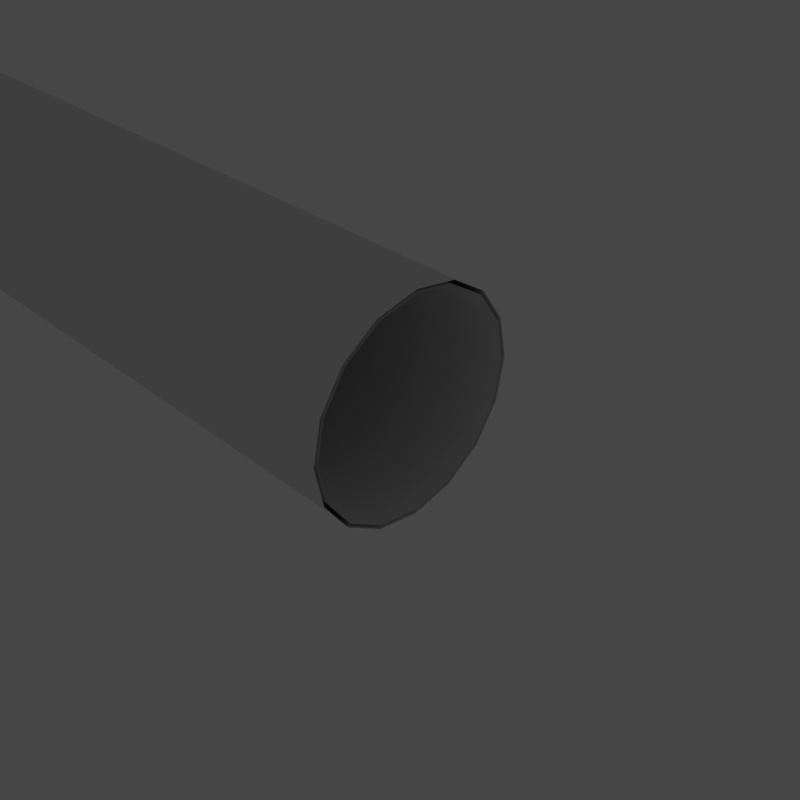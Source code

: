 # Source: cylinder-flipped-normals.blend  (saved by Blender 3.5.10; exported with 4.5.12 LTS)
import bpy
from mathutils import Matrix  # noqa: F401  (used for matrix-valued properties, if any)

bpy.ops.wm.read_factory_settings(use_empty=True)
scene = bpy.context.scene
scene.name = 'Scene'

# ---- collections
col_main_collection = bpy.data.collections.new('Main Collection'); scene.collection.children.link(col_main_collection)
col_rendering_studio = bpy.data.collections.new('Rendering Studio'); scene.collection.children.link(col_rendering_studio)
col_camera_setup = bpy.data.collections.new('Camera Setup'); col_rendering_studio.children.link(col_camera_setup)
col_lights = bpy.data.collections.new('Lights'); col_rendering_studio.children.link(col_lights)

# ---- world
world_world = bpy.data.worlds.new('World'); scene.world = world_world
world_world.use_nodes = True; world_world.node_tree.nodes.clear()
_N = world_world.node_tree.nodes; _L = world_world.node_tree.links
n0 = _N.new('ShaderNodeOutputWorld'); n0.name = 'World Output'; n0.location = (300, 300)
n1 = _N.new('ShaderNodeBackground'); n1.name = 'Background'; n1.location = (10, 300)
n1.inputs[0].default_value = (0.05088, 0.05088, 0.05088, 1.0)
_L.new(n1.outputs[0], n0.inputs[0])
n0.is_active_output = True
world_world.color = (0.05088, 0.05088, 0.05088)
world_world.use_sun_shadow = False
world_world.sun_shadow_jitter_overblur = 0.0

# ---- cameras
cam_camera_001 = bpy.data.cameras.new('Camera.001')

# ---- lights
light_area = bpy.data.lights.new('Area', 'AREA')
light_area.transmission_factor = 0.0
light_area.energy = 19.63
light_area.shadow_soft_size = 1.0
light_area.shadow_maximum_resolution = 0.006
light_area.use_absolute_resolution = True
light_area.size = 1.0
light_area.size_y = 1.0
light_area_001 = bpy.data.lights.new('Area.001', 'AREA')
light_area_001.transmission_factor = 0.0
light_area_001.energy = 785.4
light_area_001.shadow_soft_size = 0.61
light_area_001.shadow_maximum_resolution = 0.006
light_area_001.use_absolute_resolution = True
light_area_001.size = 0.61
light_area_001.size_y = 1.0
light_area_002 = bpy.data.lights.new('Area.002', 'AREA')
light_area_002.transmission_factor = 0.0
light_area_002.energy = 15.71
light_area_002.shadow_soft_size = 0.61
light_area_002.shadow_maximum_resolution = 0.006
light_area_002.use_absolute_resolution = True
light_area_002.size = 0.61
light_area_002.size_y = 1.0

# ---- meshes
me_cylinder = bpy.data.meshes.new('Cylinder')
me_cylinder.from_pydata([(0.0, 1.0, -9.999), (0.0, 1.0, -3.978e-09), (0.3827, 0.9239, -9.999), (0.3827, 0.9239, -3.675e-09), (0.7071, 0.7071, -9.999), (0.7071, 0.7071, -2.813e-09), (0.9239, 0.3827, -9.999), (0.9239, 0.3827, -1.522e-09), (1.0, -3.934e-07, -9.999), (1.0, -4.371e-08, 1.739e-16), (0.9239, -0.3827, -9.999), (0.9239, -0.3827, 1.522e-09), (0.7071, -0.7071, -9.999), (0.7071, -0.7071, 2.813e-09), (0.3827, -0.9239, -9.999), (0.3827, -0.9239, 3.675e-09), (0.0, -1.0, -9.999), (0.0, -1.0, 3.978e-09), (-0.3827, -0.9239, -9.999), (-0.3827, -0.9239, 3.675e-09), (-0.7071, -0.7071, -9.999), (-0.7071, -0.7071, 2.813e-09), (-0.9239, -0.3827, -9.999), (-0.9239, -0.3827, 1.522e-09), (-1.0, -3.934e-07, -9.999), (-1.0, -4.371e-08, 1.739e-16), (-0.9239, 0.3827, -9.999), (-0.9239, 0.3827, -1.522e-09), (-0.7071, 0.7071, -9.999), (-0.7071, 0.7071, -2.813e-09), (-0.3827, 0.9239, -9.999), (-0.3827, 0.9239, -3.675e-09), (0.0, 1.0, -5.345), (0.0, 1.0, -4.654), (-2.701e-09, 0.8768, -5.0), (0.3827, 0.9239, -4.654), (0.3827, 0.9239, -5.345), (0.3355, 0.81, -5.0), (0.7071, 0.7071, -4.654), (0.7071, 0.7071, -5.345), (0.62, 0.62, -5.0), (0.9239, 0.3827, -4.654), (0.9239, 0.3827, -5.345), (0.81, 0.3355, -5.0), (1.0, -2.065e-07, -4.654), (1.0, -2.306e-07, -5.345), (0.8768, -2.176e-07, -5.0), (0.9239, -0.3827, -4.654), (0.9239, -0.3827, -5.345), (0.81, -0.3355, -5.0), (0.7071, -0.7071, -4.654), (0.7071, -0.7071, -5.345), (0.62, -0.62, -5.0), (0.3827, -0.9239, -4.654), (0.3827, -0.9239, -5.345), (0.3355, -0.81, -5.0), (0.0, -1.0, -4.654), (0.0, -1.0, -5.345), (-2.701e-09, -0.8768, -5.0), (-0.3827, -0.9239, -4.654), (-0.3827, -0.9239, -5.345), (-0.3355, -0.81, -5.0), (-0.7071, -0.7071, -4.654), (-0.7071, -0.7071, -5.345), (-0.62, -0.62, -5.0), (-0.9239, -0.3827, -4.654), (-0.9239, -0.3827, -5.345), (-0.81, -0.3355, -5.0), (-1.0, -2.065e-07, -4.654), (-1.0, -2.306e-07, -5.345), (-0.8768, -2.176e-07, -5.0), (-0.9239, 0.3827, -4.654), (-0.9239, 0.3827, -5.345), (-0.81, 0.3355, -5.0), (-0.7071, 0.7071, -4.654), (-0.7071, 0.7071, -5.345), (-0.62, 0.62, -5.0), (-0.3827, 0.9239, -4.654), (-0.3827, 0.9239, -5.345), (-0.3355, 0.81, -5.0), (0.0, 1.035, -9.999), (0.0, 1.035, -5.491e-09), (0.3959, 0.9559, -9.999), (0.3959, 0.9559, -5.073e-09), (0.7316, 0.7316, -9.999), (0.7316, 0.7316, -3.883e-09), (0.9559, 0.3959, -9.999), (0.9559, 0.3959, -2.101e-09), (1.035, -3.918e-07, -9.999), (1.035, -4.522e-08, 2.4e-16), (0.9559, -0.3959, -9.999), (0.9559, -0.3959, 2.101e-09), (0.7316, -0.7316, -9.999), (0.7316, -0.7316, 3.883e-09), (0.3959, -0.9559, -9.999), (0.3959, -0.9559, 5.073e-09), (0.0, -1.035, -9.999), (0.0, -1.035, 5.491e-09), (-0.3959, -0.9559, -9.999), (-0.3959, -0.9559, 5.073e-09), (-0.7316, -0.7316, -9.999), (-0.7316, -0.7316, 3.883e-09), (-0.9559, -0.3959, -9.999), (-0.9559, -0.3959, 2.101e-09), (-1.035, -3.918e-07, -9.999), (-1.035, -4.522e-08, 2.4e-16), (-0.9559, 0.3959, -9.999), (-0.9559, 0.3959, -2.101e-09), (-0.7316, 0.7316, -9.999), (-0.7316, 0.7316, -3.883e-09), (-0.3959, 0.9559, -9.999), (-0.3959, 0.9559, -5.073e-09), (0.0, 1.011, 0.1731), (0.3868, 0.9338, 0.1731), (0.7147, 0.7147, 0.1731), (0.9338, 0.3868, 0.1731), (1.011, -3.597e-08, 0.1731), (0.9338, -0.3868, 0.1731), (0.7147, -0.7147, 0.1731), (0.3868, -0.9338, 0.1731), (0.0, -1.011, 0.1731), (-0.3868, -0.9338, 0.1731), (-0.7147, -0.7147, 0.1731), (-0.9338, -0.3868, 0.1731), (-1.011, -3.597e-08, 0.1731), (-0.9338, 0.3868, 0.1731), (-0.7147, 0.7147, 0.1731), (-0.3868, 0.9338, 0.1731), (0.0, 1.046, 0.1731), (0.4002, 0.9661, 0.1731), (0.7395, 0.7395, 0.1731), (0.9661, 0.4002, 0.1731), (1.046, -3.75e-08, 0.1731), (0.9661, -0.4002, 0.1731), (0.7395, -0.7395, 0.1731), (0.4002, -0.9661, 0.1731), (0.0, -1.046, 0.1731), (-0.4002, -0.9661, 0.1731), (-0.7395, -0.7395, 0.1731), (-0.9661, -0.4002, 0.1731), (-1.046, -3.75e-08, 0.1731), (-0.9661, 0.4002, 0.1731), (-0.7395, 0.7395, 0.1731), (-0.4002, 0.9661, 0.1731)], [], [(2, 4, 39, 36), (4, 6, 42, 39), (6, 8, 45, 42), (8, 10, 48, 45), (10, 12, 51, 48), (12, 14, 54, 51), (14, 16, 57, 54), (16, 18, 60, 57), (18, 20, 63, 60), (20, 22, 66, 63), (22, 24, 69, 66), (24, 26, 72, 69), (26, 28, 75, 72), (28, 30, 78, 75), (0, 2, 36, 32), (33, 35, 3, 1), (74, 77, 31, 29), (71, 74, 29, 27), (68, 71, 27, 25), (65, 68, 25, 23), (62, 65, 23, 21), (59, 62, 21, 19), (56, 59, 19, 17), (53, 56, 17, 15), (50, 53, 15, 13), (47, 50, 13, 11), (44, 47, 11, 9), (41, 44, 9, 7), (38, 41, 7, 5), (35, 38, 5, 3), (30, 0, 32, 78), (33, 77, 79, 34), (34, 79, 78, 32), (77, 74, 76, 79), (79, 76, 75, 78), (74, 71, 73, 76), (76, 73, 72, 75), (71, 68, 70, 73), (73, 70, 69, 72), (68, 65, 67, 70), (70, 67, 66, 69), (65, 62, 64, 67), (67, 64, 63, 66), (62, 59, 61, 64), (64, 61, 60, 63), (59, 56, 58, 61), (61, 58, 57, 60), (56, 53, 55, 58), (58, 55, 54, 57), (53, 50, 52, 55), (55, 52, 51, 54), (50, 47, 49, 52), (52, 49, 48, 51), (47, 44, 46, 49), (49, 46, 45, 48), (44, 41, 43, 46), (46, 43, 42, 45), (41, 38, 40, 43), (43, 40, 39, 42), (38, 35, 37, 40), (40, 37, 36, 39), (35, 33, 34, 37), (37, 34, 32, 36), (77, 33, 1, 31), (80, 81, 83, 82), (108, 109, 111, 110), (106, 107, 109, 108), (104, 105, 107, 106), (102, 103, 105, 104), (100, 101, 103, 102), (98, 99, 101, 100), (96, 97, 99, 98), (94, 95, 97, 96), (92, 93, 95, 94), (90, 91, 93, 92), (88, 89, 91, 90), (86, 87, 89, 88), (84, 85, 87, 86), (82, 83, 85, 84), (110, 111, 81, 80), (107, 105, 140, 141), (9, 11, 117, 116), (95, 93, 134, 135), (23, 25, 124, 123), (109, 107, 141, 142), (83, 81, 128, 129), (11, 13, 118, 117), (97, 95, 135, 136), (25, 27, 125, 124), (111, 109, 142, 143), (85, 83, 129, 130), (13, 15, 119, 118), (99, 97, 136, 137), (27, 29, 126, 125), (81, 111, 143, 128), (1, 3, 113, 112), (87, 85, 130, 131), (15, 17, 120, 119), (29, 31, 127, 126), (101, 99, 137, 138), (3, 5, 114, 113), (89, 87, 131, 132), (17, 19, 121, 120), (103, 101, 138, 139), (31, 1, 112, 127), (5, 7, 115, 114), (91, 89, 132, 133), (19, 21, 122, 121), (105, 103, 139, 140), (7, 9, 116, 115), (93, 91, 133, 134), (21, 23, 123, 122)])
_uv = me_cylinder.uv_layers.new(name='UVMap')
_uv.uv.foreach_set('vector', [0.9375, 0.5, 0.875, 0.5, 0.875, 0.7327, 0.9375, 0.7327, 0.875, 0.5, 0.8125, 0.5, 0.8125, 0.7327, 0.875, 0.7327, 0.8125, 0.5, 0.75, 0.5, 0.75, 0.7327, 0.8125, 0.7327, 0.75, 0.5, 0.6875, 0.5, 0.6875, 0.7327, 0.75, 0.7327, 0.6875, 0.5, 0.625, 0.5, 0.625, 0.7327, 0.6875, 0.7327, 0.625, 0.5, 0.5625, 0.5, 0.5625, 0.7327, 0.625, 0.7327, 0.5625, 0.5, 0.5, 0.5, 0.5, 0.7327, 0.5625, 0.7327, 0.5, 0.5, 0.4375, 0.5, 0.4375, 0.7327, 0.5, 0.7327, 0.4375, 0.5, 0.375, 0.5, 0.375, 0.7327, 0.4375, 0.7327, 0.375, 0.5, 0.3125, 0.5, 0.3125, 0.7327, 0.375, 0.7327, 0.3125, 0.5, 0.25, 0.5, 0.25, 0.7327, 0.3125, 0.7327, 0.25, 0.5, 0.1875, 0.5, 0.1875, 0.7327, 0.25, 0.7327, 0.1875, 0.5, 0.125, 0.5, 0.125, 0.7327, 0.1875, 0.7327, 0.125, 0.5, 0.0625, 0.5, 0.0625, 0.7327, 0.125, 0.7327, 1.0, 0.5, 0.9375, 0.5, 0.9375, 0.7327, 1.0, 0.7327, 1.0, 0.7673, 0.9375, 0.7673, 0.9375, 1.0, 1.0, 1.0, 0.125, 0.7673, 0.0625, 0.7673, 0.0625, 1.0, 0.125, 1.0, 0.1875, 0.7673, 0.125, 0.7673, 0.125, 1.0, 0.1875, 1.0, 0.25, 0.7673, 0.1875, 0.7673, 0.1875, 1.0, 0.25, 1.0, 0.3125, 0.7673, 0.25, 0.7673, 0.25, 1.0, 0.3125, 1.0, 0.375, 0.7673, 0.3125, 0.7673, 0.3125, 1.0, 0.375, 1.0, 0.4375, 0.7673, 0.375, 0.7673, 0.375, 1.0, 0.4375, 1.0, 0.5, 0.7673, 0.4375, 0.7673, 0.4375, 1.0, 0.5, 1.0, 0.5625, 0.7673, 0.5, 0.7673, 0.5, 1.0, 0.5625, 1.0, 0.625, 0.7673, 0.5625, 0.7673, 0.5625, 1.0, 0.625, 1.0, 0.6875, 0.7673, 0.625, 0.7673, 0.625, 1.0, 0.6875, 1.0, 0.75, 0.7673, 0.6875, 0.7673, 0.6875, 1.0, 0.75, 1.0, 0.8125, 0.7673, 0.75, 0.7673, 0.75, 1.0, 0.8125, 1.0, 0.875, 0.7673, 0.8125, 0.7673, 0.8125, 1.0, 0.875, 1.0, 0.9375, 0.7673, 0.875, 0.7673, 0.875, 1.0, 0.9375, 1.0, 0.0625, 0.5, 0.0, 0.5, 0.0, 0.7327, 0.0625, 0.7327, 0.0, 0.7673, 0.0625, 0.7673, 0.0625, 0.75, 0.0, 0.75, 0.0, 0.75, 0.0625, 0.75, 0.0625, 0.7327, 0.0, 0.7327, 0.0625, 0.7673, 0.125, 0.7673, 0.125, 0.75, 0.0625, 0.75, 0.0625, 0.75, 0.125, 0.75, 0.125, 0.7327, 0.0625, 0.7327, 0.125, 0.7673, 0.1875, 0.7673, 0.1875, 0.75, 0.125, 0.75, 0.125, 0.75, 0.1875, 0.75, 0.1875, 0.7327, 0.125, 0.7327, 0.1875, 0.7673, 0.25, 0.7673, 0.25, 0.75, 0.1875, 0.75, 0.1875, 0.75, 0.25, 0.75, 0.25, 0.7327, 0.1875, 0.7327, 0.25, 0.7673, 0.3125, 0.7673, 0.3125, 0.75, 0.25, 0.75, 0.25, 0.75, 0.3125, 0.75, 0.3125, 0.7327, 0.25, 0.7327, 0.3125, 0.7673, 0.375, 0.7673, 0.375, 0.75, 0.3125, 0.75, 0.3125, 0.75, 0.375, 0.75, 0.375, 0.7327, 0.3125, 0.7327, 0.375, 0.7673, 0.4375, 0.7673, 0.4375, 0.75, 0.375, 0.75, 0.375, 0.75, 0.4375, 0.75, 0.4375, 0.7327, 0.375, 0.7327, 0.4375, 0.7673, 0.5, 0.7673, 0.5, 0.75, 0.4375, 0.75, 0.4375, 0.75, 0.5, 0.75, 0.5, 0.7327, 0.4375, 0.7327, 0.5, 0.7673, 0.5625, 0.7673, 0.5625, 0.75, 0.5, 0.75, 0.5, 0.75, 0.5625, 0.75, 0.5625, 0.7327, 0.5, 0.7327, 0.5625, 0.7673, 0.625, 0.7673, 0.625, 0.75, 0.5625, 0.75, 0.5625, 0.75, 0.625, 0.75, 0.625, 0.7327, 0.5625, 0.7327, 0.625, 0.7673, 0.6875, 0.7673, 0.6875, 0.75, 0.625, 0.75, 0.625, 0.75, 0.6875, 0.75, 0.6875, 0.7327, 0.625, 0.7327, 0.6875, 0.7673, 0.75, 0.7673, 0.75, 0.75, 0.6875, 0.75, 0.6875, 0.75, 0.75, 0.75, 0.75, 0.7327, 0.6875, 0.7327, 0.75, 0.7673, 0.8125, 0.7673, 0.8125, 0.75, 0.75, 0.75, 0.75, 0.75, 0.8125, 0.75, 0.8125, 0.7327, 0.75, 0.7327, 0.8125, 0.7673, 0.875, 0.7673, 0.875, 0.75, 0.8125, 0.75, 0.8125, 0.75, 0.875, 0.75, 0.875, 0.7327, 0.8125, 0.7327, 0.875, 0.7673, 0.9375, 0.7673, 0.9375, 0.75, 0.875, 0.75, 0.875, 0.75, 0.9375, 0.75, 0.9375, 0.7327, 0.875, 0.7327, 0.9375, 0.7673, 1.0, 0.7673, 1.0, 0.75, 0.9375, 0.75, 0.9375, 0.75, 1.0, 0.75, 1.0, 0.7327, 0.9375, 0.7327, 0.0625, 0.7673, 0.0, 0.7673, 0.0, 1.0, 0.0625, 1.0, 1.0, 0.5, 1.0, 1.0, 0.9375, 1.0, 0.9375, 0.5, 0.125, 0.5, 0.125, 1.0, 0.0625, 1.0, 0.0625, 0.5, 0.1875, 0.5, 0.1875, 1.0, 0.125, 1.0, 0.125, 0.5, 0.25, 0.5, 0.25, 1.0, 0.1875, 1.0, 0.1875, 0.5, 0.3125, 0.5, 0.3125, 1.0, 0.25, 1.0, 0.25, 0.5, 0.375, 0.5, 0.375, 1.0, 0.3125, 1.0, 0.3125, 0.5, 0.4375, 0.5, 0.4375, 1.0, 0.375, 1.0, 0.375, 0.5, 0.5, 0.5, 0.5, 1.0, 0.4375, 1.0, 0.4375, 0.5, 0.5625, 0.5, 0.5625, 1.0, 0.5, 1.0, 0.5, 0.5, 0.625, 0.5, 0.625, 1.0, 0.5625, 1.0, 0.5625, 0.5, 0.6875, 0.5, 0.6875, 1.0, 0.625, 1.0, 0.625, 0.5, 0.75, 0.5, 0.75, 1.0, 0.6875, 1.0, 0.6875, 0.5, 0.8125, 0.5, 0.8125, 1.0, 0.75, 1.0, 0.75, 0.5, 0.875, 0.5, 0.875, 1.0, 0.8125, 1.0, 0.8125, 0.5, 0.9375, 0.5, 0.9375, 1.0, 0.875, 1.0, 0.875, 0.5, 0.0625, 0.5, 0.0625, 1.0, 0.0, 1.0, 0.0, 0.5, 0.1875, 1.0, 0.25, 1.0, 0.25, 1.0, 0.1875, 1.0, 0.75, 1.0, 0.6875, 1.0, 0.6875, 1.0, 0.75, 1.0, 0.5625, 1.0, 0.625, 1.0, 0.625, 1.0, 0.5625, 1.0, 0.3125, 1.0, 0.25, 1.0, 0.25, 1.0, 0.3125, 1.0, 0.125, 1.0, 0.1875, 1.0, 0.1875, 1.0, 0.125, 1.0, 0.9375, 1.0, 1.0, 1.0, 1.0, 1.0, 0.9375, 1.0, 0.6875, 1.0, 0.625, 1.0, 0.625, 1.0, 0.6875, 1.0, 0.5, 1.0, 0.5625, 1.0, 0.5625, 1.0, 0.5, 1.0, 0.25, 1.0, 0.1875, 1.0, 0.1875, 1.0, 0.25, 1.0, 0.0625, 1.0, 0.125, 1.0, 0.125, 1.0, 0.0625, 1.0, 0.875, 1.0, 0.9375, 1.0, 0.9375, 1.0, 0.875, 1.0, 0.625, 1.0, 0.5625, 1.0, 0.5625, 1.0, 0.625, 1.0, 0.4375, 1.0, 0.5, 1.0, 0.5, 1.0, 0.4375, 1.0, 0.1875, 1.0, 0.125, 1.0, 0.125, 1.0, 0.1875, 1.0, 0.0, 1.0, 0.0625, 1.0, 0.0625, 1.0, 0.0, 1.0, 1.0, 1.0, 0.9375, 1.0, 0.9375, 1.0, 1.0, 1.0, 0.8125, 1.0, 0.875, 1.0, 0.875, 1.0, 0.8125, 1.0, 0.5625, 1.0, 0.5, 1.0, 0.5, 1.0, 0.5625, 1.0, 0.125, 1.0, 0.0625, 1.0, 0.0625, 1.0, 0.125, 1.0, 0.375, 1.0, 0.4375, 1.0, 0.4375, 1.0, 0.375, 1.0, 0.9375, 1.0, 0.875, 1.0, 0.875, 1.0, 0.9375, 1.0, 0.75, 1.0, 0.8125, 1.0, 0.8125, 1.0, 0.75, 1.0, 0.5, 1.0, 0.4375, 1.0, 0.4375, 1.0, 0.5, 1.0, 0.3125, 1.0, 0.375, 1.0, 0.375, 1.0, 0.3125, 1.0, 0.0625, 1.0, 0.0, 1.0, 0.0, 1.0, 0.0625, 1.0, 0.875, 1.0, 0.8125, 1.0, 0.8125, 1.0, 0.875, 1.0, 0.6875, 1.0, 0.75, 1.0, 0.75, 1.0, 0.6875, 1.0, 0.4375, 1.0, 0.375, 1.0, 0.375, 1.0, 0.4375, 1.0, 0.25, 1.0, 0.3125, 1.0, 0.3125, 1.0, 0.25, 1.0, 0.8125, 1.0, 0.75, 1.0, 0.75, 1.0, 0.8125, 1.0, 0.625, 1.0, 0.6875, 1.0, 0.6875, 1.0, 0.625, 1.0, 0.375, 1.0, 0.3125, 1.0, 0.3125, 1.0, 0.375, 1.0])
me_cylinder.update()

# ---- objects
ob_cylinder = bpy.data.objects.new('Cylinder', me_cylinder)
ob_camera = bpy.data.objects.new('Camera', cam_camera_001)
ob_camera_target = bpy.data.objects.new('Camera target', None)
ob_turntable = bpy.data.objects.new('Turntable', None)
ob_overhead_light = bpy.data.objects.new('Overhead LIght', light_area)
ob_edge_light = bpy.data.objects.new('Edge Light', light_area_001)
ob_fill_light = bpy.data.objects.new('Fill Light', light_area_002)

# ---- transforms, parenting, visibility, modifiers, constraints
ob_cylinder.location = (0.0, 0.0, 0.0)
ob_cylinder.rotation_euler = (1.571, -0.0, 0.0)
ob_camera.location = (-5.039, -4.98, 4.896)
ob_camera.rotation_euler = (1.318, 0.01297, -0.5375)
ob_camera.lineart.crease_threshold = 0.0
_c = ob_camera.constraints.new('TRACK_TO'); _c.name = 'AutoTrack'
_c.target = ob_camera_target
ob_camera_target.location = (0.0, 0.0, 0.0)
ob_camera_target.empty_display_type = 'SPHERE'
ob_camera_target.lineart.crease_threshold = 0.0
ob_turntable.location = (0.0, 0.0, 0.0)
ob_overhead_light.location = (0.0, -1.739, 1.877)
ob_overhead_light.rotation_euler = (0.5057, -0.0, 0.0)
ob_overhead_light.lineart.crease_threshold = 0.0
ob_edge_light.location = (2.053, 0.8303, 0.5443)
ob_edge_light.rotation_euler = (5.218, -0.0, 5.677)
ob_edge_light.lineart.crease_threshold = 0.0
ob_fill_light.location = (-2.752, -1.116, 1.745)
ob_fill_light.rotation_euler = (5.242, -0.00732, 8.256)
ob_fill_light.lineart.crease_threshold = 0.0

# ---- collection membership
col_main_collection.objects.link(ob_cylinder)
col_camera_setup.objects.link(ob_camera)
col_camera_setup.objects.link(ob_camera_target)
col_camera_setup.objects.link(ob_turntable)
col_lights.objects.link(ob_overhead_light)
col_lights.objects.link(ob_edge_light)
col_lights.objects.link(ob_fill_light)
def _layer_coll(name, lc=None):
    lc = lc or bpy.context.view_layer.layer_collection
    for c in lc.children:
        if c.name == name: return c
        r = _layer_coll(name, c)
        if r: return r
_layer_coll('Rendering Studio').exclude = True
_layer_coll('Camera Setup').exclude = True
_layer_coll('Lights').exclude = True

# ---- scene / render settings (as saved in the file)
scene.camera = ob_camera
scene.frame_start = 1; scene.frame_end = 240; scene.frame_set(1)
scene.render.engine = 'BLENDER_EEVEE_NEXT'
scene.render.resolution_x = 1080
scene.render.fps = 60
scene.cycles.use_denoising = False
scene.cycles.samples = 128
scene.cycles.sampling_pattern = 'TABULATED_SOBOL'
scene.cycles.use_adaptive_sampling = False
scene.view_settings.view_transform = 'Filmic'
bpy.context.view_layer.update()
